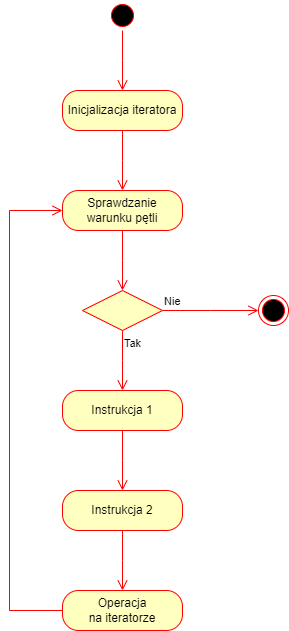

The diagram above was exported from draw.io. Its source (the exported page's mxGraphModel, read from the mxfile embedded in the PNG):
<mxGraphModel dx="1249" dy="542" grid="1" gridSize="10" guides="1" tooltips="1" connect="1" arrows="1" fold="1" page="1" pageScale="1" pageWidth="827" pageHeight="1169" math="0" shadow="0">
  <root>
    <mxCell id="0" />
    <mxCell id="1" parent="0" />
    <mxCell id="-Y8FyoVgAQoMEahLBzjw-1" value="" style="ellipse;html=1;shape=startState;fillColor=#000000;strokeColor=#ff0000;" vertex="1" parent="1">
      <mxGeometry x="399" width="30" height="30" as="geometry" />
    </mxCell>
    <mxCell id="-Y8FyoVgAQoMEahLBzjw-2" value="" style="edgeStyle=orthogonalEdgeStyle;html=1;verticalAlign=bottom;endArrow=open;endSize=8;strokeColor=#ff0000;rounded=0;" edge="1" source="-Y8FyoVgAQoMEahLBzjw-1" parent="1">
      <mxGeometry relative="1" as="geometry">
        <mxPoint x="414" y="90" as="targetPoint" />
      </mxGeometry>
    </mxCell>
    <mxCell id="-Y8FyoVgAQoMEahLBzjw-3" value="Inicjalizacja iteratora" style="rounded=1;whiteSpace=wrap;html=1;arcSize=40;fontColor=#000000;fillColor=#ffffc0;strokeColor=#ff0000;" vertex="1" parent="1">
      <mxGeometry x="354" y="90" width="120" height="40" as="geometry" />
    </mxCell>
    <mxCell id="-Y8FyoVgAQoMEahLBzjw-4" value="" style="edgeStyle=orthogonalEdgeStyle;html=1;verticalAlign=bottom;endArrow=open;endSize=8;strokeColor=#ff0000;rounded=0;" edge="1" source="-Y8FyoVgAQoMEahLBzjw-3" parent="1">
      <mxGeometry relative="1" as="geometry">
        <mxPoint x="414" y="190" as="targetPoint" />
      </mxGeometry>
    </mxCell>
    <mxCell id="-Y8FyoVgAQoMEahLBzjw-5" value="Sprawdzanie warunku pętli" style="rounded=1;whiteSpace=wrap;html=1;arcSize=40;fontColor=#000000;fillColor=#ffffc0;strokeColor=#ff0000;" vertex="1" parent="1">
      <mxGeometry x="354" y="190" width="120" height="40" as="geometry" />
    </mxCell>
    <mxCell id="-Y8FyoVgAQoMEahLBzjw-6" value="" style="edgeStyle=orthogonalEdgeStyle;html=1;verticalAlign=bottom;endArrow=open;endSize=8;strokeColor=#ff0000;rounded=0;" edge="1" source="-Y8FyoVgAQoMEahLBzjw-5" parent="1">
      <mxGeometry relative="1" as="geometry">
        <mxPoint x="414" y="290" as="targetPoint" />
      </mxGeometry>
    </mxCell>
    <mxCell id="-Y8FyoVgAQoMEahLBzjw-7" value="" style="rhombus;whiteSpace=wrap;html=1;fontColor=#000000;fillColor=#ffffc0;strokeColor=#ff0000;" vertex="1" parent="1">
      <mxGeometry x="374" y="290" width="80" height="40" as="geometry" />
    </mxCell>
    <mxCell id="-Y8FyoVgAQoMEahLBzjw-8" value="Nie" style="edgeStyle=orthogonalEdgeStyle;html=1;align=left;verticalAlign=bottom;endArrow=open;endSize=8;strokeColor=#ff0000;rounded=0;" edge="1" source="-Y8FyoVgAQoMEahLBzjw-7" parent="1">
      <mxGeometry x="-1" relative="1" as="geometry">
        <mxPoint x="550" y="310" as="targetPoint" />
      </mxGeometry>
    </mxCell>
    <mxCell id="-Y8FyoVgAQoMEahLBzjw-9" value="Tak" style="edgeStyle=orthogonalEdgeStyle;html=1;align=left;verticalAlign=top;endArrow=open;endSize=8;strokeColor=#ff0000;rounded=0;" edge="1" source="-Y8FyoVgAQoMEahLBzjw-7" parent="1">
      <mxGeometry x="-1" relative="1" as="geometry">
        <mxPoint x="414" y="390" as="targetPoint" />
        <Array as="points">
          <mxPoint x="414" y="360" />
          <mxPoint x="414" y="360" />
        </Array>
      </mxGeometry>
    </mxCell>
    <mxCell id="-Y8FyoVgAQoMEahLBzjw-12" value="" style="ellipse;html=1;shape=endState;fillColor=#000000;strokeColor=#ff0000;" vertex="1" parent="1">
      <mxGeometry x="550" y="295" width="30" height="30" as="geometry" />
    </mxCell>
    <mxCell id="-Y8FyoVgAQoMEahLBzjw-13" value="Instrukcja 1" style="rounded=1;whiteSpace=wrap;html=1;arcSize=40;fontColor=#000000;fillColor=#ffffc0;strokeColor=#ff0000;" vertex="1" parent="1">
      <mxGeometry x="354" y="390" width="120" height="40" as="geometry" />
    </mxCell>
    <mxCell id="-Y8FyoVgAQoMEahLBzjw-14" value="" style="edgeStyle=orthogonalEdgeStyle;html=1;verticalAlign=bottom;endArrow=open;endSize=8;strokeColor=#ff0000;rounded=0;" edge="1" source="-Y8FyoVgAQoMEahLBzjw-13" parent="1">
      <mxGeometry relative="1" as="geometry">
        <mxPoint x="414" y="490" as="targetPoint" />
      </mxGeometry>
    </mxCell>
    <mxCell id="-Y8FyoVgAQoMEahLBzjw-16" value="Instrukcja 2" style="rounded=1;whiteSpace=wrap;html=1;arcSize=40;fontColor=#000000;fillColor=#ffffc0;strokeColor=#ff0000;" vertex="1" parent="1">
      <mxGeometry x="354" y="490" width="120" height="40" as="geometry" />
    </mxCell>
    <mxCell id="-Y8FyoVgAQoMEahLBzjw-17" value="" style="edgeStyle=orthogonalEdgeStyle;html=1;verticalAlign=bottom;endArrow=open;endSize=8;strokeColor=#ff0000;rounded=0;" edge="1" source="-Y8FyoVgAQoMEahLBzjw-16" parent="1">
      <mxGeometry relative="1" as="geometry">
        <mxPoint x="414" y="590" as="targetPoint" />
      </mxGeometry>
    </mxCell>
    <mxCell id="-Y8FyoVgAQoMEahLBzjw-21" value="Operacja &lt;br&gt;na iteratorze" style="rounded=1;whiteSpace=wrap;html=1;arcSize=40;fontColor=#000000;fillColor=#ffffc0;strokeColor=#ff0000;" vertex="1" parent="1">
      <mxGeometry x="354" y="590" width="120" height="40" as="geometry" />
    </mxCell>
    <mxCell id="-Y8FyoVgAQoMEahLBzjw-22" value="" style="edgeStyle=orthogonalEdgeStyle;html=1;verticalAlign=bottom;endArrow=open;endSize=8;strokeColor=#ff0000;rounded=0;entryX=0;entryY=0.5;entryDx=0;entryDy=0;" edge="1" source="-Y8FyoVgAQoMEahLBzjw-21" parent="1" target="-Y8FyoVgAQoMEahLBzjw-5">
      <mxGeometry relative="1" as="geometry">
        <mxPoint x="300" y="210" as="targetPoint" />
        <Array as="points">
          <mxPoint x="301" y="610" />
          <mxPoint x="301" y="210" />
        </Array>
      </mxGeometry>
    </mxCell>
  </root>
</mxGraphModel>